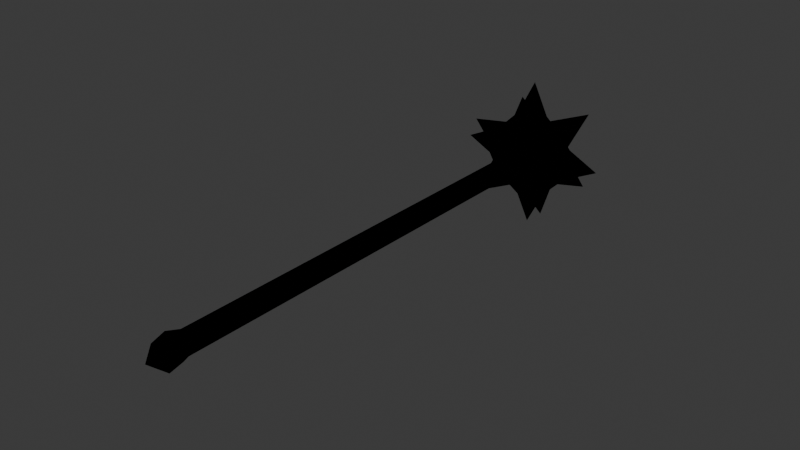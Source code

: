 # Source: mace.blend  (saved by Blender 5.1.30; exported with 4.5.12 LTS)
import bpy
from mathutils import Matrix  # noqa: F401  (used for matrix-valued properties, if any)

bpy.ops.wm.read_factory_settings(use_empty=True)
scene = bpy.context.scene
scene.name = 'Scene'

# ---- images (referenced by path relative to the original .blend; pixels are not part of the script)
import os
ASSET_DIR = os.environ.get("B2B_ASSET_DIR", "")  # directory of the original .blend (textures are referenced by path, not embedded)
HERE = os.path.dirname(os.path.abspath(__file__))  # packed textures are extracted next to this script under _unpacked/

def load_image(name, relpath, width, height, colorspace="sRGB"):
    """Load a texture the original file referenced (path relative to the .blend, or extracted next to this script)."""
    p = next((c for c in (os.path.join(HERE, relpath), os.path.join(ASSET_DIR, relpath)) if relpath and os.path.exists(c)), "")
    if p:
        img = bpy.data.images.load(p, check_existing=True)
        img.name = name
    else:  # same state as the original file: an image datablock whose file is absent (Cycles renders it pink)
        img = bpy.data.images.new(name, width, height)
        img.source = "FILE"
        img.filepath = "//" + (relpath or name)
    img.colorspace_settings.name = colorspace
    return img
img_tex_one_handed_mace_1_png = load_image('tex_one_handed_mace_1.png', '_unpacked/tex_one_handed_mace_1.61e1b6df.png', 512, 512, 'sRGB')

# ---- materials (node trees are filled in below, after node groups)
mat_mat_one_handed_mace_1 = bpy.data.materials.new('mat_one_handed_mace_1')
mat_mat_one_handed_mace_1.alpha_threshold = 0.0
mat_mat_one_handed_mace_1.use_backface_culling_lightprobe_volume = False
mat_mat_one_handed_mace_1.use_transparent_shadow = False
mat_mat_one_handed_mace_1.roughness = 0.5
mat_mat_one_handed_mace_1.specular_intensity = 0.0

# ---- material node trees
mat_mat_one_handed_mace_1.use_nodes = True; mat_mat_one_handed_mace_1.node_tree.nodes.clear()
_N = mat_mat_one_handed_mace_1.node_tree.nodes; _L = mat_mat_one_handed_mace_1.node_tree.links
n0 = _N.new('ShaderNodeOutputMaterial'); n0.name = 'Material Output'; n0.location = (480, 0)
n0.target = 'EEVEE'
n1 = _N.new('ShaderNodeBsdfPrincipled'); n1.name = 'Principled BSDF'; n1.location = (-93, 198)
n1.subsurface_method = 'BURLEY'
n1.inputs[13].default_value = 0.0
n2 = _N.new('ShaderNodeTexImage'); n2.name = 'Image Texture'; n2.location = (-429, 116)
n2.image = img_tex_one_handed_mace_1_png
_L.new(n1.outputs[0], n0.inputs[0])
_L.new(n2.outputs[0], n1.inputs[0])
n0.is_active_output = True

# ---- world
world_world = bpy.data.worlds.new('World'); scene.world = world_world
world_world.use_nodes = True; world_world.node_tree.nodes.clear()
_N = world_world.node_tree.nodes; _L = world_world.node_tree.links
n0 = _N.new('ShaderNodeOutputWorld'); n0.name = 'World Output'; n0.location = (200, 100)
n1 = _N.new('ShaderNodeBackground'); n1.name = 'Background'; n1.location = (-200, 100)
n1.inputs[0].default_value = (0.05088, 0.05088, 0.05088, 1.0)
_L.new(n1.outputs[0], n0.inputs[0])
n0.is_active_output = True
world_world.color = (0.05088, 0.05088, 0.05088)
world_world.sun_shadow_jitter_overblur = 0.0

# ---- meshes
me_one_handed_mace_1 = bpy.data.meshes.new('one_handed_mace_1')
me_one_handed_mace_1.from_pydata([(0.1716, -0.9395, 0.0), (0.03883, -0.8068, 0.0), (0.05436, 0.4516, 0.0), (0.03883, 0.4097, 0.0), (-0.1716, -0.9395, 0.0), (0.0, -0.9395, 0.1716), (0.0, -1.111, 0.0), (0.0, -0.9395, -0.1716), (0.0, -0.8068, 0.03883), (-0.03883, -0.8068, 0.0), (0.0, 0.5107, 0.0), (0.0, -0.8068, -0.03883), (0.0, 0.4516, 0.05436), (-0.05436, 0.4516, 0.0), (0.0, 0.4097, -0.03883), (0.0, 0.4516, -0.05436), (0.0, 0.4097, 0.03883), (-0.03883, 0.4097, 0.0), (-1.402e-09, -0.8855, 0.1168), (0.05401, -0.9395, 0.1168), (-6.124e-09, -0.9936, 0.1168), (-0.05401, -0.9395, 0.1168), (-1.402e-09, -0.9395, 0.2248), (0.1168, -0.8855, 2.046e-08), (0.1168, -0.9395, -0.05401), (0.1168, -0.9936, 1.023e-08), (0.1168, -0.9395, 0.05401), (0.2248, -0.9395, 2.046e-08), (2.046e-08, -0.8855, -0.1168), (-0.05401, -0.9395, -0.1168), (3.068e-08, -0.9936, -0.1168), (0.05401, -0.9395, -0.1168), (4.091e-08, -0.9395, -0.2248), (-0.1168, -0.8855, -2.046e-08), (-0.1168, -0.9395, 0.05401), (-0.1168, -0.9936, -5.114e-08), (-0.1168, -0.9395, -0.05401), (-0.2248, -0.9395, -6.137e-08), (-0.05401, -1.056, -2.046e-08), (-1.023e-08, -1.056, 0.05401), (0.05401, -1.056, -5.114e-08), (-3.068e-08, -1.056, -0.05401), (-4.091e-08, -1.164, -6.137e-08), (0.0942, -0.9586, -0.0557), (0.0341, -0.9749, -0.09995), (0.01781, -1.035, -0.0557), (0.07791, -1.019, -0.01146), (0.1186, -1.059, -0.1177), (-0.01857, -0.8459, 0.05602), (-0.03486, -0.906, 0.1003), (-0.09496, -0.9223, 0.05602), (-0.07867, -0.8622, 0.01178), (-0.1193, -0.8215, 0.118), (-0.01878, -0.8456, -0.05618), (-0.07888, -0.8619, -0.01193), (-0.09517, -0.922, -0.05618), (-0.03507, -0.9057, -0.1004), (-0.1195, -0.8212, -0.1181), (0.09394, -0.9584, 0.05539), (0.07765, -1.019, 0.01114), (0.01755, -1.035, 0.05539), (0.03383, -0.9747, 0.09964), (0.1183, -1.059, 0.1174), (-0.09397, -0.9583, -0.05618), (-0.07768, -1.018, -0.01193), (-0.01758, -1.035, -0.05618), (-0.03387, -0.9746, -0.1004), (-0.1183, -1.059, -0.1181), (0.01889, -0.8456, 0.05539), (0.07899, -0.8619, 0.01114), (0.09527, -0.922, 0.05539), (0.03517, -0.9057, 0.09964), (0.1197, -0.8212, 0.1174), (0.01902, -0.8453, -0.0557), (0.0353, -0.9054, -0.09995), (0.0954, -0.9217, -0.0557), (0.07912, -0.8616, -0.01146), (0.1198, -0.821, -0.1177), (-0.09362, -0.9581, 0.05602), (-0.03352, -0.9744, 0.1003), (-0.01723, -1.035, 0.05602), (-0.07734, -1.018, 0.01178), (-0.118, -1.059, 0.118)], [], [(15, 3, 14), (7, 0, 6), (0, 5, 6), (12, 3, 2), (16, 1, 3), (3, 11, 14), (8, 0, 1), (11, 0, 7), (10, 12, 2), (10, 2, 15), (15, 17, 13), (7, 6, 4), (4, 6, 5), (17, 12, 13), (9, 16, 17), (11, 17, 14), (4, 8, 9), (4, 11, 7), (10, 13, 12), (10, 15, 13), (18, 22, 19), (19, 22, 20), (20, 22, 21), (21, 22, 18), (23, 27, 24), (24, 27, 25), (25, 27, 26), (26, 27, 23), (28, 32, 29), (29, 32, 30), (30, 32, 31), (31, 32, 28), (33, 37, 34), (34, 37, 35), (35, 37, 36), (36, 37, 33), (38, 42, 39), (39, 42, 40), (40, 42, 41), (41, 42, 38), (43, 47, 44), (44, 47, 45), (45, 47, 46), (46, 47, 43), (48, 52, 49), (49, 52, 50), (50, 52, 51), (51, 52, 48), (53, 57, 54), (54, 57, 55), (55, 57, 56), (56, 57, 53), (58, 62, 59), (59, 62, 60), (60, 62, 61), (61, 62, 58), (63, 67, 64), (64, 67, 65), (65, 67, 66), (66, 67, 63), (68, 72, 69), (69, 72, 70), (70, 72, 71), (71, 72, 68), (73, 77, 74), (74, 77, 75), (75, 77, 76), (76, 77, 73), (78, 82, 79), (79, 82, 80), (80, 82, 81), (81, 82, 78), (15, 2, 3), (12, 16, 3), (16, 8, 1), (3, 1, 11), (8, 5, 0), (11, 1, 0), (15, 14, 17), (17, 16, 12), (9, 8, 16), (11, 9, 17), (4, 5, 8), (4, 9, 11)])
me_one_handed_mace_1.polygons.foreach_set('use_smooth', [True] * 84)
_uv = me_one_handed_mace_1.uv_layers.new(name='UV_bake')
_uv.uv.foreach_set('vector', [0.3772, 0.1986, 0.3153, 0.07939, 0.4029, 0.1168, 0.08026, 0.5925, 0.2967, 0.7534, 0.1291, 0.9647, 0.2967, 0.7534, 0.5027, 0.9275, 0.1291, 0.9647, 0.2394, 0.1174, 0.3153, 0.07939, 0.2958, 0.1338, 0.9621, 0.3955, 0.03794, 0.3538, 0.9621, 0.3538, 0.9621, 0.3538, 0.03794, 0.3121, 0.9621, 0.3121, 0.5027, 0.6226, 0.2967, 0.7534, 0.4176, 0.601, 0.3772, 0.5231, 0.2967, 0.7534, 0.08026, 0.5925, 0.2374, 0.2204, 0.2394, 0.1174, 0.2958, 0.1338, 0.2374, 0.2204, 0.2958, 0.1338, 0.3772, 0.1986, 0.09854, 0.1931, 0.165, 0.07643, 0.1824, 0.1316, 0.9251, 0.5925, 0.8762, 0.9647, 0.7086, 0.7534, 0.7086, 0.7534, 0.8762, 0.9647, 0.5027, 0.9275, 0.165, 0.07643, 0.2394, 0.1174, 0.1824, 0.1316, 0.03794, 0.4372, 0.9621, 0.3955, 0.9621, 0.4372, 0.03794, 0.4789, 0.9621, 0.4372, 0.9621, 0.4789, 0.7086, 0.7534, 0.5027, 0.6226, 0.5878, 0.601, 0.7086, 0.7534, 0.6282, 0.5231, 0.9251, 0.5925, 0.2374, 0.2204, 0.1824, 0.1316, 0.2394, 0.1174, 0.2374, 0.2204, 0.09854, 0.1931, 0.1824, 0.1316, 0.9545, 0.2072, 0.7278, 0.268, 0.8727, 0.08337, 0.8727, 0.08337, 0.7278, 0.268, 0.733, 0.03335, 0.733, 0.03335, 0.7278, 0.268, 0.5912, 0.07717, 0.5912, 0.07717, 0.7278, 0.268, 0.504, 0.1973, 0.8727, 0.08337, 0.7278, 0.268, 0.733, 0.03335, 0.733, 0.03335, 0.7278, 0.268, 0.5912, 0.07717, 0.5912, 0.07717, 0.7278, 0.268, 0.504, 0.1973, 0.9545, 0.2072, 0.7278, 0.268, 0.8727, 0.08337, 0.733, 0.03335, 0.7278, 0.268, 0.5912, 0.07717, 0.5912, 0.07717, 0.7278, 0.268, 0.504, 0.1973, 0.9545, 0.2072, 0.7278, 0.268, 0.8727, 0.08337, 0.8727, 0.08337, 0.7278, 0.268, 0.733, 0.03335, 0.5912, 0.07717, 0.7278, 0.268, 0.504, 0.1973, 0.9545, 0.2072, 0.7278, 0.268, 0.8727, 0.08337, 0.8727, 0.08337, 0.7278, 0.268, 0.733, 0.03335, 0.733, 0.03335, 0.7278, 0.268, 0.5912, 0.07717, 0.5912, 0.07717, 0.7278, 0.268, 0.504, 0.1973, 0.9545, 0.2072, 0.7278, 0.268, 0.8727, 0.08337, 0.8727, 0.08337, 0.7278, 0.268, 0.733, 0.03335, 0.733, 0.03335, 0.7278, 0.268, 0.5912, 0.07717, 0.8727, 0.08337, 0.7278, 0.268, 0.733, 0.03335, 0.733, 0.03335, 0.7278, 0.268, 0.5912, 0.07717, 0.5912, 0.07717, 0.7278, 0.268, 0.504, 0.1973, 0.9545, 0.2072, 0.7278, 0.268, 0.8727, 0.08337, 0.5912, 0.07717, 0.7278, 0.268, 0.504, 0.1973, 0.9545, 0.2072, 0.7278, 0.268, 0.8727, 0.08337, 0.8727, 0.08337, 0.7278, 0.268, 0.733, 0.03335, 0.733, 0.03335, 0.7278, 0.268, 0.5912, 0.07717, 0.5912, 0.07717, 0.7278, 0.268, 0.504, 0.1973, 0.9545, 0.2072, 0.7278, 0.268, 0.8727, 0.08337, 0.8727, 0.08337, 0.7278, 0.268, 0.733, 0.03335, 0.733, 0.03335, 0.7278, 0.268, 0.5912, 0.07717, 0.8727, 0.08337, 0.7278, 0.268, 0.733, 0.03335, 0.733, 0.03335, 0.7278, 0.268, 0.5912, 0.07717, 0.5912, 0.07717, 0.7278, 0.268, 0.504, 0.1973, 0.9545, 0.2072, 0.7278, 0.268, 0.8727, 0.08337, 0.5912, 0.07717, 0.7278, 0.268, 0.504, 0.1973, 0.9545, 0.2072, 0.7278, 0.268, 0.8727, 0.08337, 0.8727, 0.08337, 0.7278, 0.268, 0.733, 0.03335, 0.733, 0.03335, 0.7278, 0.268, 0.5912, 0.07717, 0.8727, 0.08337, 0.7278, 0.268, 0.733, 0.03335, 0.733, 0.03335, 0.7278, 0.268, 0.5912, 0.07717, 0.5912, 0.07717, 0.7278, 0.268, 0.504, 0.1973, 0.9545, 0.2072, 0.7278, 0.268, 0.8727, 0.08337, 0.8727, 0.08337, 0.7278, 0.268, 0.733, 0.03335, 0.733, 0.03335, 0.7278, 0.268, 0.5912, 0.07717, 0.5912, 0.07717, 0.7278, 0.268, 0.504, 0.1973, 0.9545, 0.2072, 0.7278, 0.268, 0.8727, 0.08337, 0.5912, 0.07717, 0.7278, 0.268, 0.504, 0.1973, 0.9545, 0.2072, 0.7278, 0.268, 0.8727, 0.08337, 0.8727, 0.08337, 0.7278, 0.268, 0.733, 0.03335, 0.733, 0.03335, 0.7278, 0.268, 0.5912, 0.07717, 0.3772, 0.1986, 0.2958, 0.1338, 0.3153, 0.07939, 0.2394, 0.1174, 0.2403, 0.07294, 0.3153, 0.07939, 0.9621, 0.3955, 0.03794, 0.3955, 0.03794, 0.3538, 0.9621, 0.3538, 0.03794, 0.3538, 0.03794, 0.3121, 0.5027, 0.6226, 0.5027, 0.9275, 0.2967, 0.7534, 0.3772, 0.5231, 0.4176, 0.601, 0.2967, 0.7534, 0.09854, 0.1931, 0.07599, 0.1104, 0.165, 0.07643, 0.165, 0.07643, 0.2403, 0.07294, 0.2394, 0.1174, 0.03794, 0.4372, 0.03794, 0.3955, 0.9621, 0.3955, 0.03794, 0.4789, 0.03794, 0.4372, 0.9621, 0.4372, 0.7086, 0.7534, 0.5027, 0.9275, 0.5027, 0.6226, 0.7086, 0.7534, 0.5878, 0.601, 0.6282, 0.5231])
me_one_handed_mace_1.materials.append(mat_mat_one_handed_mace_1)
me_one_handed_mace_1.use_remesh_preserve_volume = False
me_one_handed_mace_1.use_remesh_preserve_attributes = False
me_one_handed_mace_1.use_mirror_vertex_groups = False
me_one_handed_mace_1.update()
me_plane = bpy.data.meshes.new('Plane')
me_plane.from_pydata([(-1.0, -1.0, 0.0), (1.0, -1.0, 0.0), (-1.0, 1.0, 0.0), (1.0, 1.0, 0.0)], [], [(0, 1, 3, 2)])
_uv = me_plane.uv_layers.new(name='UVMap')
_uv.uv.foreach_set('vector', [0.0, 0.0, 1.0, 0.0, 1.0, 1.0, 0.0, 1.0])
me_plane.update()

# ---- objects
ob_one_handed_mace_1 = bpy.data.objects.new('one_handed_mace_1', me_one_handed_mace_1)
ob_plane = bpy.data.objects.new('Plane', me_plane)

# ---- transforms, parenting, visibility, modifiers, constraints
ob_one_handed_mace_1.location = (0.0, -0.1775, 0.0)
ob_one_handed_mace_1.rotation_euler = (0.0, 0.0, 3.142)
ob_one_handed_mace_1.scale = (0.6011, 0.6011, 0.6011)
ob_one_handed_mace_1.lineart.crease_threshold = 0.0
ob_plane.location = (0.0, 0.0, 0.0)
ob_plane.scale = (0.5, 0.5, 1.0)
ob_plane.hide_render = True

# ---- collection membership
scene.collection.objects.link(ob_one_handed_mace_1)
scene.collection.objects.link(ob_plane)

# ---- scene / render settings (as saved in the file)
scene.frame_start = 1; scene.frame_end = 250; scene.frame_set(1)
scene.render.engine = 'BLENDER_EEVEE_NEXT'
scene.render.bake_bias = 0.0
scene.render.bake_samples = 0
scene.cycles.sampling_pattern = 'TABULATED_SOBOL'
scene.eevee.use_volume_custom_range = False
bpy.context.view_layer.update()

# ---- added for rendering (the .blend has no active camera and no usable light): camera, sun
cam_auto = bpy.data.cameras.new('AutoCamera')
cam_auto.lens = 50.0
cam_auto.sensor_width = 36.0
cam_auto.clip_end = 1000.0
ob_auto_camera = bpy.data.objects.new('AutoCamera', cam_auto)
scene.collection.objects.link(ob_auto_camera)
ob_auto_camera.location = (0.996446, -1.17673, 0.797157)
ob_auto_camera.rotation_euler = (1.09748, -7.21219e-08, 0.694738)
scene.camera = ob_auto_camera
light_auto_sun = bpy.data.lights.new('AutoSun', 'SUN')
light_auto_sun.energy = 3.0
light_auto_sun.angle = 0.0523599
ob_auto_sun = bpy.data.objects.new('AutoSun', light_auto_sun)
scene.collection.objects.link(ob_auto_sun)
ob_auto_sun.rotation_euler = (0.872665, 0.174533, 0.523599)
bpy.context.view_layer.update()
